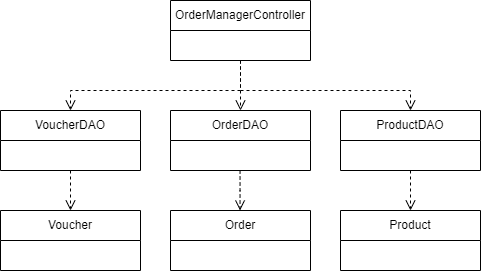

The diagram above was exported from draw.io. Its source (the exported page's mxGraphModel, read from the mxfile embedded in the PNG):
<mxGraphModel dx="564" dy="618" grid="1" gridSize="10" guides="1" tooltips="1" connect="1" arrows="1" fold="1" page="1" pageScale="1" pageWidth="827" pageHeight="1169" math="0" shadow="0">
  <root>
    <mxCell id="0" />
    <mxCell id="1" parent="0" />
    <mxCell id="wnBut_DAxPW7eYNr_kk_-2" value="OrderManagerController" style="swimlane;fontStyle=0;childLayout=stackLayout;horizontal=1;startSize=30;horizontalStack=0;resizeParent=1;resizeParentMax=0;resizeLast=0;collapsible=1;marginBottom=0;whiteSpace=wrap;html=1;" parent="1" vertex="1">
      <mxGeometry x="370" y="110" width="140" height="60" as="geometry" />
    </mxCell>
    <mxCell id="QpzfaKC8ZGUU8eCKFUsO-1" value="OrderDAO" style="swimlane;fontStyle=0;childLayout=stackLayout;horizontal=1;startSize=30;horizontalStack=0;resizeParent=1;resizeParentMax=0;resizeLast=0;collapsible=1;marginBottom=0;whiteSpace=wrap;html=1;" parent="1" vertex="1">
      <mxGeometry x="370" y="220" width="140" height="60" as="geometry" />
    </mxCell>
    <mxCell id="QpzfaKC8ZGUU8eCKFUsO-2" value="VoucherDAO" style="swimlane;fontStyle=0;childLayout=stackLayout;horizontal=1;startSize=30;horizontalStack=0;resizeParent=1;resizeParentMax=0;resizeLast=0;collapsible=1;marginBottom=0;whiteSpace=wrap;html=1;" parent="1" vertex="1">
      <mxGeometry x="200" y="220" width="140" height="60" as="geometry" />
    </mxCell>
    <mxCell id="QpzfaKC8ZGUU8eCKFUsO-3" value="ProductDAO" style="swimlane;fontStyle=0;childLayout=stackLayout;horizontal=1;startSize=30;horizontalStack=0;resizeParent=1;resizeParentMax=0;resizeLast=0;collapsible=1;marginBottom=0;whiteSpace=wrap;html=1;" parent="1" vertex="1">
      <mxGeometry x="540" y="220" width="140" height="60" as="geometry" />
    </mxCell>
    <mxCell id="QpzfaKC8ZGUU8eCKFUsO-6" value="Voucher" style="swimlane;fontStyle=0;childLayout=stackLayout;horizontal=1;startSize=30;horizontalStack=0;resizeParent=1;resizeParentMax=0;resizeLast=0;collapsible=1;marginBottom=0;whiteSpace=wrap;html=1;" parent="1" vertex="1">
      <mxGeometry x="200" y="320" width="140" height="60" as="geometry" />
    </mxCell>
    <mxCell id="QpzfaKC8ZGUU8eCKFUsO-7" value="Product" style="swimlane;fontStyle=0;childLayout=stackLayout;horizontal=1;startSize=30;horizontalStack=0;resizeParent=1;resizeParentMax=0;resizeLast=0;collapsible=1;marginBottom=0;whiteSpace=wrap;html=1;" parent="1" vertex="1">
      <mxGeometry x="540" y="320" width="140" height="60" as="geometry" />
    </mxCell>
    <mxCell id="QpzfaKC8ZGUU8eCKFUsO-8" value="Order" style="swimlane;fontStyle=0;childLayout=stackLayout;horizontal=1;startSize=30;horizontalStack=0;resizeParent=1;resizeParentMax=0;resizeLast=0;collapsible=1;marginBottom=0;whiteSpace=wrap;html=1;" parent="1" vertex="1">
      <mxGeometry x="370" y="320" width="140" height="60" as="geometry" />
    </mxCell>
    <mxCell id="QpzfaKC8ZGUU8eCKFUsO-10" value="" style="html=1;verticalAlign=bottom;endArrow=open;dashed=1;endSize=8;curved=0;rounded=0;entryX=0.5;entryY=0;entryDx=0;entryDy=0;" parent="1" target="QpzfaKC8ZGUU8eCKFUsO-2" edge="1">
      <mxGeometry relative="1" as="geometry">
        <mxPoint x="440" y="170" as="sourcePoint" />
        <mxPoint x="260" y="230" as="targetPoint" />
        <Array as="points">
          <mxPoint x="440" y="200" />
          <mxPoint x="270" y="200" />
        </Array>
      </mxGeometry>
    </mxCell>
    <mxCell id="QpzfaKC8ZGUU8eCKFUsO-11" value="" style="html=1;verticalAlign=bottom;endArrow=open;dashed=1;endSize=8;curved=0;rounded=0;entryX=0.5;entryY=0;entryDx=0;entryDy=0;" parent="1" target="QpzfaKC8ZGUU8eCKFUsO-1" edge="1">
      <mxGeometry relative="1" as="geometry">
        <mxPoint x="440" y="170" as="sourcePoint" />
        <mxPoint x="60" y="230" as="targetPoint" />
        <Array as="points">
          <mxPoint x="440" y="200" />
        </Array>
      </mxGeometry>
    </mxCell>
    <mxCell id="QpzfaKC8ZGUU8eCKFUsO-12" value="" style="html=1;verticalAlign=bottom;endArrow=open;dashed=1;endSize=8;curved=0;rounded=0;entryX=0.5;entryY=0;entryDx=0;entryDy=0;exitX=0.5;exitY=1;exitDx=0;exitDy=0;" parent="1" source="wnBut_DAxPW7eYNr_kk_-2" target="QpzfaKC8ZGUU8eCKFUsO-3" edge="1">
      <mxGeometry relative="1" as="geometry">
        <mxPoint x="450" y="180" as="sourcePoint" />
        <mxPoint x="650" y="230" as="targetPoint" />
        <Array as="points">
          <mxPoint x="440" y="200" />
          <mxPoint x="610" y="200" />
        </Array>
      </mxGeometry>
    </mxCell>
    <mxCell id="QpzfaKC8ZGUU8eCKFUsO-18" value="" style="html=1;verticalAlign=bottom;endArrow=open;dashed=1;endSize=8;curved=0;rounded=0;entryX=0.5;entryY=0;entryDx=0;entryDy=0;exitX=0.5;exitY=1;exitDx=0;exitDy=0;" parent="1" source="QpzfaKC8ZGUU8eCKFUsO-2" target="QpzfaKC8ZGUU8eCKFUsO-6" edge="1">
      <mxGeometry relative="1" as="geometry">
        <mxPoint x="450" y="180" as="sourcePoint" />
        <mxPoint x="60" y="230" as="targetPoint" />
        <Array as="points" />
      </mxGeometry>
    </mxCell>
    <mxCell id="QpzfaKC8ZGUU8eCKFUsO-22" value="" style="html=1;verticalAlign=bottom;endArrow=open;dashed=1;endSize=8;curved=0;rounded=0;exitX=0.5;exitY=1;exitDx=0;exitDy=0;" parent="1" source="QpzfaKC8ZGUU8eCKFUsO-3" target="QpzfaKC8ZGUU8eCKFUsO-7" edge="1">
      <mxGeometry relative="1" as="geometry">
        <mxPoint x="629.5500000000001" y="280" as="sourcePoint" />
        <mxPoint x="629.5500000000001" y="320" as="targetPoint" />
        <Array as="points" />
      </mxGeometry>
    </mxCell>
    <mxCell id="QpzfaKC8ZGUU8eCKFUsO-23" value="" style="html=1;verticalAlign=bottom;endArrow=open;dashed=1;endSize=8;curved=0;rounded=0;entryX=0.5;entryY=0;entryDx=0;entryDy=0;" parent="1" edge="1">
      <mxGeometry relative="1" as="geometry">
        <mxPoint x="439.55000000000007" y="280" as="sourcePoint" />
        <mxPoint x="439.55000000000007" y="320" as="targetPoint" />
        <Array as="points">
          <mxPoint x="439.55000000000007" y="300" />
        </Array>
      </mxGeometry>
    </mxCell>
  </root>
</mxGraphModel>